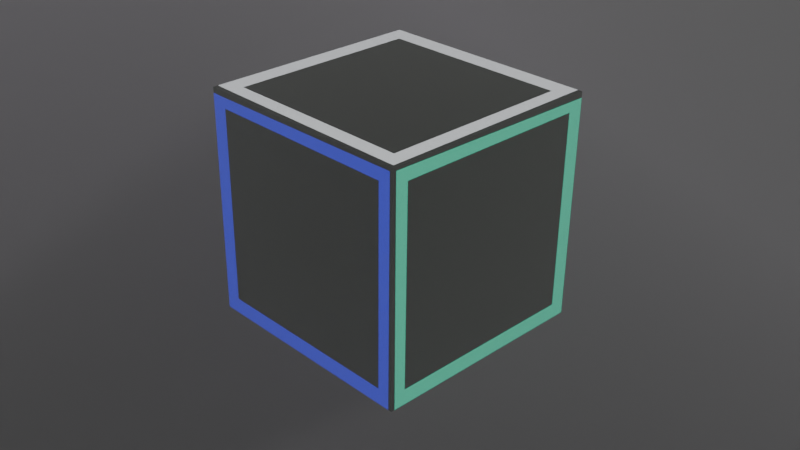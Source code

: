 # Source: loot.blend  (saved by Blender 4.3.34; exported with 4.5.12 LTS)
import bpy
from mathutils import Matrix  # noqa: F401  (used for matrix-valued properties, if any)

bpy.ops.wm.read_factory_settings(use_empty=True)
scene = bpy.context.scene
scene.name = 'Scene'

# ---- collections
col_collection = bpy.data.collections.new('Collection'); scene.collection.children.link(col_collection)

# ---- materials (node trees are filled in below, after node groups)
mat_material = bpy.data.materials.new('Material')
mat_material.alpha_threshold = 0.0
mat_material.roughness = 0.5
mat_material.line_color = (0.0, 0.0, 0.0, 1.0)
mat_material_001 = bpy.data.materials.new('Material.001')
mat_material_002 = bpy.data.materials.new('Material.002')
mat_material_003 = bpy.data.materials.new('Material.003')
mat_material_004 = bpy.data.materials.new('Material.004')

# ---- material node trees
mat_material.use_nodes = True; mat_material.node_tree.nodes.clear()
_N = mat_material.node_tree.nodes; _L = mat_material.node_tree.links
n0 = _N.new('ShaderNodeOutputMaterial'); n0.name = 'Material Output'; n0.location = (300, 300)
n1 = _N.new('ShaderNodeVolumeScatter'); n1.name = 'Volume Scatter'; n1.location = (36, 298)
n1.inputs[0].default_value = (0.7072, 0.8004, 0.6613, 1.0)
n1.inputs[1].default_value = 0.07
_L.new(n1.outputs[0], n0.inputs[1])
n0.is_active_output = True
mat_material_001.use_nodes = True; mat_material_001.node_tree.nodes.clear()
_N = mat_material_001.node_tree.nodes; _L = mat_material_001.node_tree.links
n0 = _N.new('ShaderNodeBsdfPrincipled'); n0.name = 'Principled BSDF'; n0.location = (10, 300)
n0.inputs[0].default_value = (0.0, 0.0, 0.0, 1.0)
n1 = _N.new('ShaderNodeOutputMaterial'); n1.name = 'Material Output'; n1.location = (300, 300)
_L.new(n0.outputs[0], n1.inputs[0])
n1.is_active_output = True
mat_material_002.use_nodes = True; mat_material_002.node_tree.nodes.clear()
_N = mat_material_002.node_tree.nodes; _L = mat_material_002.node_tree.links
n0 = _N.new('ShaderNodeOutputMaterial'); n0.name = 'Material Output'; n0.location = (300, 300)
n1 = _N.new('ShaderNodeEmission'); n1.name = 'Emission'; n1.location = (10, 300)
n1.inputs[0].default_value = (0.02416, 0.6038, 0.3419, 1.0)
_L.new(n1.outputs[0], n0.inputs[0])
n0.is_active_output = True
mat_material_003.use_nodes = True; mat_material_003.node_tree.nodes.clear()
_N = mat_material_003.node_tree.nodes; _L = mat_material_003.node_tree.links
n0 = _N.new('ShaderNodeOutputMaterial'); n0.name = 'Material Output'; n0.location = (300, 300)
n1 = _N.new('ShaderNodeEmission'); n1.name = 'Emission'; n1.location = (10, 300)
n1.inputs[0].default_value = (0.02122, 0.02956, 0.6172, 1.0)
_L.new(n1.outputs[0], n0.inputs[0])
n0.is_active_output = True
mat_material_004.use_nodes = True; mat_material_004.node_tree.nodes.clear()
_N = mat_material_004.node_tree.nodes; _L = mat_material_004.node_tree.links
n0 = _N.new('ShaderNodeOutputMaterial'); n0.name = 'Material Output'; n0.location = (300, 300)
n1 = _N.new('ShaderNodeEmission'); n1.name = 'Emission'; n1.location = (10, 300)
n1.inputs[0].default_value = (0.7758, 0.8469, 0.8148, 1.0)
_L.new(n1.outputs[0], n0.inputs[0])
n0.is_active_output = True

# ---- world
world_world = bpy.data.worlds.new('World'); scene.world = world_world
world_world.use_nodes = True; world_world.node_tree.nodes.clear()
_N = world_world.node_tree.nodes; _L = world_world.node_tree.links
n0 = _N.new('ShaderNodeOutputWorld'); n0.name = 'World Output'; n0.location = (300, 300)
n1 = _N.new('ShaderNodeBackground'); n1.name = 'Background'; n1.location = (10, 300)
n1.inputs[0].default_value = (0.0, 0.0, 0.0, 1.0)
_L.new(n1.outputs[0], n0.inputs[0])
n0.is_active_output = True
world_world.color = (0.05088, 0.05088, 0.05088)
world_world.sun_shadow_jitter_overblur = 0.0

# ---- cameras
cam_camera = bpy.data.cameras.new('Camera')
cam_camera.clip_end = 100.0
cam_camera.ortho_scale = 7.314
cam_camera.shift_x = 0.03
cam_camera.shift_y = 0.02

# ---- meshes
me_cube = bpy.data.meshes.new('Cube')
me_cube.from_pydata([(1.0, 1.0, 1.0), (1.0, 1.0, -1.0), (1.0, -1.0, 1.0), (1.0, -1.0, -1.0), (-1.0, 1.0, 1.0), (-1.0, 1.0, -1.0), (-1.0, -1.0, 1.0), (-1.0, -1.0, -1.0)], [], [(0, 4, 6, 2), (3, 2, 6, 7), (7, 6, 4, 5), (5, 1, 3, 7), (1, 0, 2, 3), (5, 4, 0, 1)])
_uv = me_cube.uv_layers.new(name='UVMap')
_uv.uv.foreach_set('vector', [0.625, 0.5, 0.875, 0.5, 0.875, 0.75, 0.625, 0.75, 0.375, 0.75, 0.625, 0.75, 0.625, 1.0, 0.375, 1.0, 0.375, 0.0, 0.625, 0.0, 0.625, 0.25, 0.375, 0.25, 0.125, 0.5, 0.375, 0.5, 0.375, 0.75, 0.125, 0.75, 0.375, 0.5, 0.625, 0.5, 0.625, 0.75, 0.375, 0.75, 0.375, 0.25, 0.625, 0.25, 0.625, 0.5, 0.375, 0.5])
me_cube.materials.append(mat_material)
me_cube.use_mirror_vertex_groups = False
me_cube.update()
me_cube_001 = bpy.data.meshes.new('Cube.001')
me_cube_001.from_pydata([(-0.863, -1.0, -0.863), (-0.8361, -0.8361, 1.0), (-1.0, 0.861, -0.861), (-0.8361, 0.8361, 1.0), (0.863, -1.0, -0.863), (0.8361, -0.8361, 1.0), (1.0, 1.0, -1.0), (0.8361, 0.8361, 1.0), (-0.863, -1.0, 0.863), (-1.0, 0.861, 0.861), (1.0, 1.0, 1.0), (0.863, -1.0, 0.863), (-1.0, -1.0, 1.0), (-1.0, 1.0, 1.0), (1.0, 1.0, 1.0), (1.0, -1.0, 1.0), (-1.0, -1.0, 1.0), (-1.0, 1.0, 1.0), (1.0, 1.0, 1.0), (1.0, -1.0, 1.0), (-1.0, -1.0, 1.0), (-1.0, 1.0, 1.0), (1.0, 1.0, 1.0), (1.0, -1.0, 1.0), (-1.0, -1.0, 1.0), (-1.0, 1.0, 1.0), (1.0, 1.0, 1.0), (1.0, -1.0, 1.0), (-1.0, -1.0, 1.0), (-1.0, 1.0, 1.0), (1.0, 1.0, 1.0), (1.0, -1.0, 1.0), (-1.0, -1.0, 1.0), (-1.0, 1.0, 1.0), (1.0, 1.0, 1.0), (1.0, -1.0, 1.0), (-1.0, -0.861, -0.861), (-1.0, -0.861, 0.861), (1.0, -1.0, 1.0), (1.0, -1.0, -1.0), (-1.0, 1.0, -1.0), (-1.0, -1.0, -1.0), (-1.0, -1.0, 1.0), (-1.0, 1.0, 1.0), (-0.9558, 0.9558, 1.0), (-0.9666, -0.9666, 1.0), (0.9588, -0.9588, 1.0), (-1.0, -0.9667, -0.9667), (-1.0, -0.9668, 0.9668), (-0.9658, -1.0, -0.9658), (-0.9723, -1.0, 0.9723), (0.9486, -1.0, 0.9486), (-1.0, 0.9502, 0.9502), (-0.9666, -1.0, -1.0), (-1.0, -0.9671, -1.0), (1.0, -1.0, 0.9486), (1.0, -0.9602, 1.0), (-0.952, 1.0, 1.0), (-1.0, 1.0, 0.9533)], [], [(36, 37, 9, 2), (40, 58, 43, 10, 6), (6, 10, 38, 55, 39), (4, 11, 8, 0), (40, 6, 39, 53, 41, 54), (7, 3, 1, 5), (12, 13, 43, 42), (13, 14, 10, 43), (14, 15, 38, 10), (15, 12, 42, 38), (16, 17, 13, 12), (17, 18, 14, 13), (18, 19, 15, 14), (19, 16, 12, 15), (20, 21, 17, 16), (21, 22, 18, 17), (22, 23, 19, 18), (23, 20, 16, 19), (24, 25, 21, 20), (25, 26, 22, 21), (26, 27, 23, 22), (27, 24, 20, 23), (28, 29, 25, 24), (29, 30, 26, 25), (30, 31, 27, 26), (31, 28, 24, 27), (32, 33, 29, 28), (33, 57, 34, 30, 29), (34, 56, 35, 31, 30), (35, 32, 28, 31), (1, 3, 44, 45), (3, 7, 34, 57, 44), (7, 5, 46, 56, 34), (5, 1, 45, 46), (0, 8, 50, 49), (11, 4, 39, 55, 51), (4, 0, 49, 53, 39), (8, 11, 51, 50), (36, 2, 40, 54, 47), (37, 36, 47, 48), (9, 37, 48, 52), (2, 9, 52, 58, 40), (45, 44, 33, 32), (46, 45, 32, 35), (48, 47, 41, 42), (49, 50, 42, 41), (50, 51, 38, 42), (52, 48, 42, 43), (53, 49, 41), (47, 54, 41), (51, 55, 38), (56, 46, 35), (44, 57, 33), (58, 52, 43)])
me_cube_001.polygons.foreach_set('material_index', [0, 0, 0, 0, 0, 0, 0, 0, 0, 0, 0, 0, 0, 0, 0, 0, 0, 0, 0, 0, 0, 0, 0, 0, 0, 0, 0, 0, 0, 0, 3, 3, 3, 3, 1, 1, 1, 1, 2, 2, 2, 2, 0, 0, 0, 0, 0, 0, 0, 0, 0, 0, 0, 0])
_uv = me_cube_001.uv_layers.new(name='UVMap')
_uv.uv.foreach_set('vector', [0.3924, 0.01737, 0.6076, 0.01737, 0.6076, 0.2326, 0.3924, 0.2326, 0.375, 0.25, 0.6192, 0.25, 0.625, 0.25, 0.625, 0.5, 0.375, 0.5, 0.375, 0.5, 0.625, 0.5, 0.625, 0.75, 0.6186, 0.75, 0.375, 0.75, 0.3921, 0.7671, 0.6079, 0.7671, 0.6079, 0.9829, 0.3921, 0.9829, 0.125, 0.5, 0.375, 0.5, 0.375, 0.75, 0.1292, 0.75, 0.125, 0.75, 0.125, 0.7459, 0.6455, 0.5205, 0.8545, 0.5205, 0.8545, 0.7295, 0.6455, 0.7295, 0.875, 0.75, 0.875, 0.5, 0.875, 0.5, 0.875, 0.75, 0.875, 0.5, 0.625, 0.5, 0.625, 0.5, 0.875, 0.5, 0.625, 0.5, 0.625, 0.75, 0.625, 0.75, 0.625, 0.5, 0.625, 0.75, 0.875, 0.75, 0.875, 0.75, 0.625, 0.75, 0.875, 0.75, 0.875, 0.5, 0.875, 0.5, 0.875, 0.75, 0.875, 0.5, 0.625, 0.5, 0.625, 0.5, 0.875, 0.5, 0.625, 0.5, 0.625, 0.75, 0.625, 0.75, 0.625, 0.5, 0.625, 0.75, 0.875, 0.75, 0.875, 0.75, 0.625, 0.75, 0.875, 0.75, 0.875, 0.5, 0.875, 0.5, 0.875, 0.75, 0.875, 0.5, 0.625, 0.5, 0.625, 0.5, 0.875, 0.5, 0.625, 0.5, 0.625, 0.75, 0.625, 0.75, 0.625, 0.5, 0.625, 0.75, 0.875, 0.75, 0.875, 0.75, 0.625, 0.75, 0.875, 0.75, 0.875, 0.5, 0.875, 0.5, 0.875, 0.75, 0.875, 0.5, 0.625, 0.5, 0.625, 0.5, 0.875, 0.5, 0.625, 0.5, 0.625, 0.75, 0.625, 0.75, 0.625, 0.5, 0.625, 0.75, 0.875, 0.75, 0.875, 0.75, 0.625, 0.75, 0.875, 0.75, 0.875, 0.5, 0.875, 0.5, 0.875, 0.75, 0.875, 0.5, 0.625, 0.5, 0.625, 0.5, 0.875, 0.5, 0.625, 0.5, 0.625, 0.75, 0.625, 0.75, 0.625, 0.5, 0.625, 0.75, 0.875, 0.75, 0.875, 0.75, 0.625, 0.75, 0.875, 0.75, 0.875, 0.5, 0.875, 0.5, 0.875, 0.75, 0.875, 0.5, 0.869, 0.5, 0.625, 0.5, 0.625, 0.5, 0.875, 0.5, 0.625, 0.5, 0.625, 0.745, 0.625, 0.75, 0.625, 0.75, 0.625, 0.5, 0.625, 0.75, 0.875, 0.75, 0.875, 0.75, 0.625, 0.75, 0.8545, 0.7295, 0.8545, 0.5205, 0.8695, 0.5055, 0.8708, 0.7458, 0.8545, 0.5205, 0.6455, 0.5205, 0.625, 0.5, 0.869, 0.5, 0.8695, 0.5055, 0.6455, 0.5205, 0.6455, 0.7295, 0.6301, 0.7449, 0.625, 0.745, 0.625, 0.5, 0.6455, 0.7295, 0.8545, 0.7295, 0.8708, 0.7458, 0.6301, 0.7449, 0.3921, 0.9829, 0.6079, 0.9829, 0.6215, 0.9965, 0.3793, 0.9957, 0.6079, 0.7671, 0.3921, 0.7671, 0.375, 0.75, 0.6186, 0.75, 0.6186, 0.7564, 0.3921, 0.7671, 0.3921, 0.9829, 0.3793, 0.9957, 0.375, 0.9958, 0.375, 0.75, 0.6079, 0.9829, 0.6079, 0.7671, 0.6186, 0.7564, 0.6215, 0.9965, 0.3924, 0.01737, 0.3924, 0.2326, 0.375, 0.25, 0.375, 0.004108, 0.3792, 0.004157, 0.6076, 0.01737, 0.3924, 0.01737, 0.3792, 0.004157, 0.6208, 0.004155, 0.6076, 0.2326, 0.6076, 0.01737, 0.6208, 0.004155, 0.6188, 0.2438, 0.3924, 0.2326, 0.6076, 0.2326, 0.6188, 0.2438, 0.6192, 0.25, 0.375, 0.25, 0.8708, 0.7458, 0.8695, 0.5055, 0.875, 0.5, 0.875, 0.75, 0.6301, 0.7449, 0.8708, 0.7458, 0.875, 0.75, 0.625, 0.75, 0.6208, 0.004155, 0.3792, 0.004157, 0.375, 0.0, 0.625, 0.0, 0.3793, 0.9957, 0.6215, 0.9965, 0.625, 1.0, 0.375, 1.0, 0.6215, 0.9965, 0.6186, 0.7564, 0.625, 0.75, 0.625, 1.0, 0.6188, 0.2438, 0.6208, 0.004155, 0.625, 0.0, 0.625, 0.25, 0.375, 0.9958, 0.3793, 0.9957, 0.375, 1.0, 0.3792, 0.004157, 0.375, 0.004108, 0.375, 0.0, 0.6186, 0.7564, 0.6186, 0.75, 0.625, 0.75, 0.625, 0.745, 0.6301, 0.7449, 0.625, 0.75, 0.8695, 0.5055, 0.869, 0.5, 0.875, 0.5, 0.6192, 0.25, 0.6188, 0.2438, 0.625, 0.25])
me_cube_001.materials.append(mat_material_001)
me_cube_001.materials.append(mat_material_002)
me_cube_001.materials.append(mat_material_003)
me_cube_001.materials.append(mat_material_004)
me_cube_001.update()

# ---- objects
ob_cube = bpy.data.objects.new('Cube', me_cube)
ob_camera = bpy.data.objects.new('Camera', cam_camera)
ob_cube_001 = bpy.data.objects.new('Cube.001', me_cube_001)

# ---- transforms, parenting, visibility, modifiers, constraints
ob_cube.location = (-0.3293, 0.2715, 1.608)
ob_cube.scale = (17.65, 44.57, 9.483)
ob_cube.lock_rotations_4d = False
ob_cube.empty_display_type = 'ARROWS'
ob_cube.display_type = 'BOUNDS'
ob_cube.lineart.crease_threshold = 0.0
ob_camera.location = (-1.022, -8.183, 5.983)
ob_camera.rotation_euler = (1.062, 1.535e-06, -0.3577)
ob_camera.lock_rotations_4d = False
ob_camera.empty_display_type = 'ARROWS'
ob_camera.color = (0.0, 0.0, 0.0, 0.0)
ob_camera.display_type = 'WIRE'
ob_camera.lineart.crease_threshold = 0.0
ob_cube_001.location = (1.93, -0.7415, 1.852)
ob_cube_001.rotation_euler = (0.0, -0.0, 0.3948)

# ---- collection membership
col_collection.objects.link(ob_cube)
col_collection.objects.link(ob_camera)
col_collection.objects.link(ob_cube_001)

# ---- scene / render settings (as saved in the file)
scene.camera = ob_camera
scene.frame_start = 1; scene.frame_end = 250; scene.frame_set(0)
scene.render.engine = 'CYCLES'
scene.render.image_settings.file_format = 'FFMPEG'
scene.render.image_settings.color_mode = 'RGB'
scene.render.use_persistent_data = True
scene.cycles.shading_system = True
scene.cycles.samples = 200
scene.cycles.max_bounces = 8
bpy.context.view_layer.update()

# ---- added for rendering (the .blend has no usable light): sun
light_auto_sun = bpy.data.lights.new('AutoSun', 'SUN')
light_auto_sun.energy = 3.0
light_auto_sun.angle = 0.0523599
ob_auto_sun = bpy.data.objects.new('AutoSun', light_auto_sun)
scene.collection.objects.link(ob_auto_sun)
ob_auto_sun.rotation_euler = (0.872665, 0.174533, 0.523599)
bpy.context.view_layer.update()
